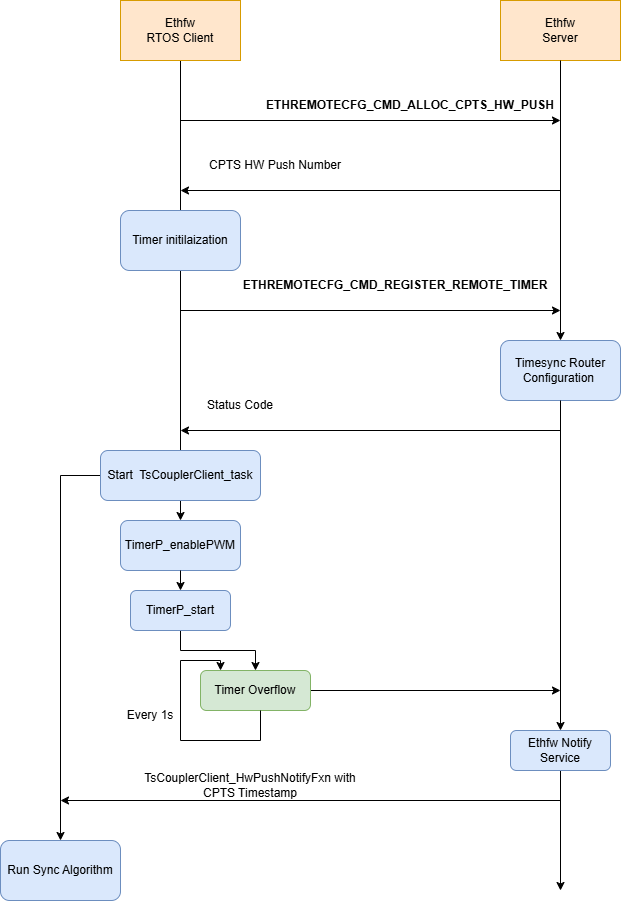

The diagram above was exported from draw.io. Its source (the exported page's mxGraphModel, read from the mxfile embedded in the PNG):
<mxGraphModel dx="1406" dy="780" grid="1" gridSize="10" guides="1" tooltips="1" connect="1" arrows="1" fold="1" page="1" pageScale="1" pageWidth="850" pageHeight="1100" math="0" shadow="0">
  <root>
    <mxCell id="0" />
    <mxCell id="1" parent="0" />
    <mxCell id="poONQ8a3wGnuV0VG7vn_-29" edge="1" parent="1" source="poONQ8a3wGnuV0VG7vn_-1" style="endArrow=classic;html=1;rounded=0;exitX=0.5;exitY=1;exitDx=0;exitDy=0;" target="poONQ8a3wGnuV0VG7vn_-24" value="">
      <mxGeometry height="50" relative="1" width="50" as="geometry">
        <mxPoint x="280" y="220" as="sourcePoint" />
        <mxPoint x="280" y="980" as="targetPoint" />
      </mxGeometry>
    </mxCell>
    <mxCell id="poONQ8a3wGnuV0VG7vn_-1" parent="1" style="rounded=0;whiteSpace=wrap;html=1;fillColor=#ffe6cc;strokeColor=#d79b00;" value="&lt;div&gt;Ethfw&lt;/div&gt;RTOS Client" vertex="1">
      <mxGeometry height="60" width="120" x="220" y="160" as="geometry" />
    </mxCell>
    <mxCell id="poONQ8a3wGnuV0VG7vn_-11" edge="1" parent="1" source="poONQ8a3wGnuV0VG7vn_-37" style="edgeStyle=orthogonalEdgeStyle;rounded=0;orthogonalLoop=1;jettySize=auto;html=1;">
      <mxGeometry relative="1" as="geometry">
        <mxPoint x="660" y="1050" as="targetPoint" />
      </mxGeometry>
    </mxCell>
    <mxCell id="poONQ8a3wGnuV0VG7vn_-2" parent="1" style="rounded=0;whiteSpace=wrap;html=1;fillColor=#ffe6cc;strokeColor=#d79b00;" value="&lt;div&gt;Ethfw&lt;/div&gt;Server" vertex="1">
      <mxGeometry height="60" width="120" x="600" y="160" as="geometry" />
    </mxCell>
    <mxCell id="poONQ8a3wGnuV0VG7vn_-9" edge="1" parent="1" style="endArrow=classic;html=1;rounded=0;" value="">
      <mxGeometry height="50" relative="1" width="50" as="geometry">
        <mxPoint x="280" y="280" as="sourcePoint" />
        <mxPoint x="660" y="280" as="targetPoint" />
      </mxGeometry>
    </mxCell>
    <mxCell id="poONQ8a3wGnuV0VG7vn_-10" parent="1" style="text;html=1;whiteSpace=wrap;strokeColor=none;fillColor=none;align=center;verticalAlign=middle;rounded=0;" value="&lt;b&gt;ETHREMOTECFG_CMD_ALLOC_CPTS_HW_PUSH&lt;/b&gt;" vertex="1">
      <mxGeometry height="30" width="60" x="480" y="250" as="geometry" />
    </mxCell>
    <mxCell id="poONQ8a3wGnuV0VG7vn_-12" edge="1" parent="1" style="endArrow=classic;html=1;rounded=0;" value="">
      <mxGeometry height="50" relative="1" width="50" as="geometry">
        <mxPoint x="660" y="350" as="sourcePoint" />
        <mxPoint x="280" y="350" as="targetPoint" />
      </mxGeometry>
    </mxCell>
    <mxCell id="poONQ8a3wGnuV0VG7vn_-13" parent="1" style="text;html=1;whiteSpace=wrap;strokeColor=none;fillColor=none;align=center;verticalAlign=middle;rounded=0;" value="CPTS HW Push Number" vertex="1">
      <mxGeometry height="30" width="150" x="300" y="310" as="geometry" />
    </mxCell>
    <mxCell id="poONQ8a3wGnuV0VG7vn_-16" edge="1" parent="1" style="endArrow=classic;html=1;rounded=0;" value="">
      <mxGeometry height="50" relative="1" width="50" as="geometry">
        <mxPoint x="280" y="470" as="sourcePoint" />
        <mxPoint x="660" y="470" as="targetPoint" />
      </mxGeometry>
    </mxCell>
    <mxCell id="poONQ8a3wGnuV0VG7vn_-17" parent="1" style="text;html=1;whiteSpace=wrap;strokeColor=none;fillColor=none;align=center;verticalAlign=middle;rounded=0;" value="&lt;b&gt;ETHREMOTECFG_CMD_REGISTER_REMOTE_TIMER&lt;/b&gt;" vertex="1">
      <mxGeometry height="30" width="110" x="440" y="430" as="geometry" />
    </mxCell>
    <mxCell id="poONQ8a3wGnuV0VG7vn_-19" edge="1" parent="1" style="endArrow=classic;html=1;rounded=0;" value="">
      <mxGeometry height="50" relative="1" width="50" as="geometry">
        <mxPoint x="660" y="590" as="sourcePoint" />
        <mxPoint x="280" y="590" as="targetPoint" />
      </mxGeometry>
    </mxCell>
    <mxCell id="poONQ8a3wGnuV0VG7vn_-21" parent="1" style="text;html=1;whiteSpace=wrap;strokeColor=none;fillColor=none;align=center;verticalAlign=middle;rounded=0;" value="Status Code" vertex="1">
      <mxGeometry height="30" width="80" x="300" y="550" as="geometry" />
    </mxCell>
    <mxCell id="poONQ8a3wGnuV0VG7vn_-33" edge="1" parent="1" source="poONQ8a3wGnuV0VG7vn_-22" style="edgeStyle=orthogonalEdgeStyle;rounded=0;orthogonalLoop=1;jettySize=auto;html=1;">
      <mxGeometry relative="1" x="-0.1457" as="geometry">
        <mxPoint x="160" y="1000" as="targetPoint" />
      </mxGeometry>
    </mxCell>
    <mxCell id="poONQ8a3wGnuV0VG7vn_-22" parent="1" style="rounded=1;whiteSpace=wrap;html=1;roundedPerimeter=1;fillColor=#dae8fc;strokeColor=#6c8ebf;" value="&lt;div&gt;Start&amp;nbsp;&amp;nbsp;&lt;span style=&quot;background-color: transparent; color: light-dark(rgb(0, 0, 0), rgb(255, 255, 255));&quot;&gt;TsCouplerClient_task&lt;/span&gt;&lt;/div&gt;" vertex="1">
      <mxGeometry height="50" width="160" x="200" y="610" as="geometry" />
    </mxCell>
    <mxCell id="poONQ8a3wGnuV0VG7vn_-15" parent="1" style="rounded=1;whiteSpace=wrap;html=1;roundedPerimeter=1;fillColor=#dae8fc;strokeColor=#6c8ebf;" value="Timer initilaization" vertex="1">
      <mxGeometry height="60" width="120" x="220" y="370" as="geometry" />
    </mxCell>
    <mxCell id="poONQ8a3wGnuV0VG7vn_-24" parent="1" style="rounded=1;whiteSpace=wrap;html=1;roundedPerimeter=1;fillColor=#dae8fc;strokeColor=#6c8ebf;" value="TimerP_enablePWM" vertex="1">
      <mxGeometry height="50" width="120" x="220" y="680" as="geometry" />
    </mxCell>
    <mxCell id="poONQ8a3wGnuV0VG7vn_-30" edge="1" parent="1" source="poONQ8a3wGnuV0VG7vn_-24" style="endArrow=classic;html=1;rounded=0;exitX=0.5;exitY=1;exitDx=0;exitDy=0;" target="poONQ8a3wGnuV0VG7vn_-26" value="">
      <mxGeometry height="50" relative="1" width="50" as="geometry">
        <mxPoint x="280" y="780" as="sourcePoint" />
        <mxPoint x="280" y="980" as="targetPoint" />
      </mxGeometry>
    </mxCell>
    <mxCell id="poONQ8a3wGnuV0VG7vn_-34" edge="1" parent="1" source="poONQ8a3wGnuV0VG7vn_-26" style="edgeStyle=orthogonalEdgeStyle;rounded=0;orthogonalLoop=1;jettySize=auto;html=1;" target="poONQ8a3wGnuV0VG7vn_-35">
      <mxGeometry relative="1" as="geometry">
        <mxPoint x="360" y="840" as="targetPoint" />
      </mxGeometry>
    </mxCell>
    <mxCell id="poONQ8a3wGnuV0VG7vn_-26" parent="1" style="rounded=1;whiteSpace=wrap;html=1;roundedPerimeter=1;fillColor=#dae8fc;strokeColor=#6c8ebf;" value="TimerP_start" vertex="1">
      <mxGeometry height="40" width="100" x="230" y="750" as="geometry" />
    </mxCell>
    <mxCell id="poONQ8a3wGnuV0VG7vn_-32" edge="1" parent="1" source="poONQ8a3wGnuV0VG7vn_-2" style="edgeStyle=orthogonalEdgeStyle;rounded=0;orthogonalLoop=1;jettySize=auto;html=1;" target="poONQ8a3wGnuV0VG7vn_-18" value="">
      <mxGeometry relative="1" as="geometry">
        <mxPoint x="660" y="220" as="sourcePoint" />
        <mxPoint x="660" y="1050" as="targetPoint" />
      </mxGeometry>
    </mxCell>
    <mxCell id="poONQ8a3wGnuV0VG7vn_-18" parent="1" style="rounded=1;whiteSpace=wrap;html=1;roundedPerimeter=1;fillColor=#dae8fc;strokeColor=#6c8ebf;" value="Timesync Router Configuration&amp;nbsp;" vertex="1">
      <mxGeometry height="60" width="120" x="600" y="500" as="geometry" />
    </mxCell>
    <mxCell id="poONQ8a3wGnuV0VG7vn_-36" edge="1" parent="1" source="poONQ8a3wGnuV0VG7vn_-35" style="edgeStyle=orthogonalEdgeStyle;rounded=0;orthogonalLoop=1;jettySize=auto;html=1;">
      <mxGeometry relative="1" as="geometry">
        <mxPoint x="660" y="850" as="targetPoint" />
      </mxGeometry>
    </mxCell>
    <mxCell id="poONQ8a3wGnuV0VG7vn_-35" parent="1" style="rounded=1;whiteSpace=wrap;html=1;roundedPerimeter=1;fillColor=#d5e8d4;strokeColor=#82b366;" value="Timer Overflow" vertex="1">
      <mxGeometry height="40" width="110" x="300" y="830" as="geometry" />
    </mxCell>
    <mxCell id="poONQ8a3wGnuV0VG7vn_-38" edge="1" parent="1" source="poONQ8a3wGnuV0VG7vn_-18" style="edgeStyle=orthogonalEdgeStyle;rounded=0;orthogonalLoop=1;jettySize=auto;html=1;" target="poONQ8a3wGnuV0VG7vn_-37" value="">
      <mxGeometry relative="1" as="geometry">
        <mxPoint x="660" y="560" as="sourcePoint" />
        <mxPoint x="660" y="1050" as="targetPoint" />
      </mxGeometry>
    </mxCell>
    <mxCell id="poONQ8a3wGnuV0VG7vn_-37" parent="1" style="rounded=1;whiteSpace=wrap;html=1;roundedPerimeter=1;fillColor=#dae8fc;strokeColor=#6c8ebf;" value="Ethfw Notify Service" vertex="1">
      <mxGeometry height="40" width="100" x="610" y="890" as="geometry" />
    </mxCell>
    <mxCell id="poONQ8a3wGnuV0VG7vn_-39" edge="1" parent="1" style="endArrow=classic;html=1;rounded=0;" value="">
      <mxGeometry height="50" relative="1" width="50" as="geometry">
        <mxPoint x="660" y="960" as="sourcePoint" />
        <mxPoint x="160" y="960" as="targetPoint" />
      </mxGeometry>
    </mxCell>
    <mxCell id="poONQ8a3wGnuV0VG7vn_-40" parent="1" style="text;html=1;whiteSpace=wrap;strokeColor=none;fillColor=none;align=center;verticalAlign=middle;rounded=0;" value="TsCouplerClient_HwPushNotifyFxn with CPTS Timestamp" vertex="1">
      <mxGeometry height="30" width="220" x="240" y="930" as="geometry" />
    </mxCell>
    <mxCell id="poONQ8a3wGnuV0VG7vn_-42" parent="1" style="rounded=1;whiteSpace=wrap;html=1;roundedPerimeter=1;fillColor=#dae8fc;strokeColor=#6c8ebf;" value="Run Sync Algorithm" vertex="1">
      <mxGeometry height="60" width="120" x="100" y="1000" as="geometry" />
    </mxCell>
    <mxCell id="poONQ8a3wGnuV0VG7vn_-44" edge="1" parent="1" style="endArrow=classic;html=1;rounded=0;entryX=0.182;entryY=0;entryDx=0;entryDy=0;" target="poONQ8a3wGnuV0VG7vn_-35" value="">
      <mxGeometry height="50" relative="1" width="50" x="-0.3333" as="geometry">
        <Array as="points">
          <mxPoint x="360" y="900" />
          <mxPoint x="280" y="900" />
          <mxPoint x="280" y="820" />
          <mxPoint x="320" y="820" />
        </Array>
        <mxPoint x="360" y="870" as="sourcePoint" />
        <mxPoint x="330" y="820" as="targetPoint" />
      </mxGeometry>
    </mxCell>
    <mxCell id="poONQ8a3wGnuV0VG7vn_-45" parent="1" style="text;html=1;whiteSpace=wrap;strokeColor=none;fillColor=none;align=center;verticalAlign=middle;rounded=0;" value="Every 1s" vertex="1">
      <mxGeometry height="30" width="60" x="220" y="860" as="geometry" />
    </mxCell>
  </root>
</mxGraphModel>